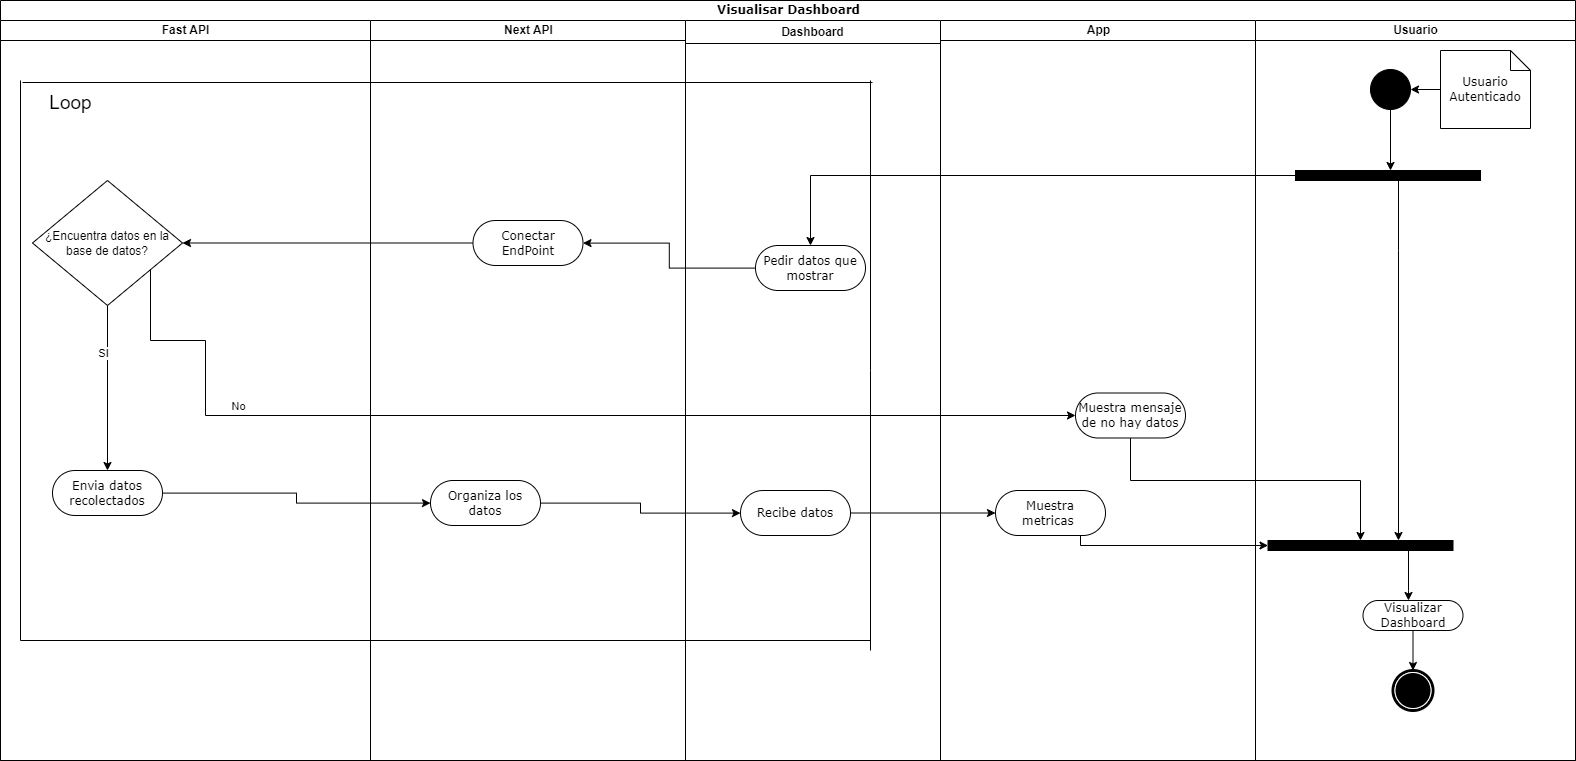

The diagram above was exported from draw.io. Its source (the exported page's mxGraphModel, read from the mxfile embedded in the PNG):
<mxGraphModel dx="2544" dy="1160" grid="1" gridSize="10" guides="1" tooltips="1" connect="1" arrows="1" fold="1" page="1" pageScale="1" pageWidth="827" pageHeight="1169" math="0" shadow="0">
  <root>
    <mxCell id="0" />
    <mxCell id="1" parent="0" />
    <mxCell id="BQ4N9j2RJxe5oMDn88Q8-1" value="Visualisar Dashboard" style="swimlane;html=1;childLayout=stackLayout;startSize=20;rounded=0;shadow=0;comic=0;labelBackgroundColor=none;strokeWidth=1;fontFamily=Verdana;fontSize=12;align=center;" parent="1" vertex="1">
      <mxGeometry x="110" y="70" width="1575" height="760" as="geometry" />
    </mxCell>
    <mxCell id="BQ4N9j2RJxe5oMDn88Q8-2" value="Fast API" style="swimlane;html=1;startSize=20;" parent="BQ4N9j2RJxe5oMDn88Q8-1" vertex="1">
      <mxGeometry y="20" width="370" height="740" as="geometry" />
    </mxCell>
    <mxCell id="BQ4N9j2RJxe5oMDn88Q8-3" value="¿Encuentra datos en la base de datos?" style="rhombus;whiteSpace=wrap;html=1;" parent="BQ4N9j2RJxe5oMDn88Q8-2" vertex="1">
      <mxGeometry x="32" y="160" width="150" height="125" as="geometry" />
    </mxCell>
    <mxCell id="BQ4N9j2RJxe5oMDn88Q8-5" value="Envia datos recolectados" style="rounded=1;whiteSpace=wrap;html=1;shadow=0;comic=0;labelBackgroundColor=none;strokeWidth=1;fontFamily=Verdana;fontSize=12;align=center;arcSize=50;" parent="BQ4N9j2RJxe5oMDn88Q8-2" vertex="1">
      <mxGeometry x="52" y="450" width="110" height="45" as="geometry" />
    </mxCell>
    <mxCell id="BQ4N9j2RJxe5oMDn88Q8-6" style="edgeStyle=orthogonalEdgeStyle;rounded=0;orthogonalLoop=1;jettySize=auto;html=1;" parent="BQ4N9j2RJxe5oMDn88Q8-2" source="BQ4N9j2RJxe5oMDn88Q8-3" target="BQ4N9j2RJxe5oMDn88Q8-5" edge="1">
      <mxGeometry relative="1" as="geometry">
        <Array as="points">
          <mxPoint x="107" y="480" />
        </Array>
      </mxGeometry>
    </mxCell>
    <mxCell id="BQ4N9j2RJxe5oMDn88Q8-7" value="SI" style="edgeLabel;html=1;align=center;verticalAlign=middle;resizable=0;points=[];" parent="BQ4N9j2RJxe5oMDn88Q8-6" vertex="1" connectable="0">
      <mxGeometry x="-0.835" y="-2" relative="1" as="geometry">
        <mxPoint x="-3" y="33" as="offset" />
      </mxGeometry>
    </mxCell>
    <mxCell id="BQ4N9j2RJxe5oMDn88Q8-9" value="" style="endArrow=none;html=1;rounded=0;" parent="BQ4N9j2RJxe5oMDn88Q8-2" edge="1">
      <mxGeometry width="50" height="50" relative="1" as="geometry">
        <mxPoint x="20" y="620" as="sourcePoint" />
        <mxPoint x="20" y="60" as="targetPoint" />
      </mxGeometry>
    </mxCell>
    <mxCell id="9lZci0OY9wAwZNzlkfsd-1" value="Next API" style="swimlane;html=1;startSize=20;" vertex="1" parent="BQ4N9j2RJxe5oMDn88Q8-1">
      <mxGeometry x="370" y="20" width="315" height="740" as="geometry" />
    </mxCell>
    <mxCell id="9lZci0OY9wAwZNzlkfsd-4" value="Conectar EndPoint" style="rounded=1;whiteSpace=wrap;html=1;shadow=0;comic=0;labelBackgroundColor=none;strokeWidth=1;fontFamily=Verdana;fontSize=12;align=center;arcSize=50;" vertex="1" parent="9lZci0OY9wAwZNzlkfsd-1">
      <mxGeometry x="102.5" y="200" width="110" height="45" as="geometry" />
    </mxCell>
    <mxCell id="BQ4N9j2RJxe5oMDn88Q8-8" value="Organiza los datos" style="rounded=1;whiteSpace=wrap;html=1;shadow=0;comic=0;labelBackgroundColor=none;strokeWidth=1;fontFamily=Verdana;fontSize=12;align=center;arcSize=50;" parent="9lZci0OY9wAwZNzlkfsd-1" vertex="1">
      <mxGeometry x="60" y="460" width="110" height="45" as="geometry" />
    </mxCell>
    <mxCell id="BQ4N9j2RJxe5oMDn88Q8-10" value="Dashboard" style="swimlane;whiteSpace=wrap;html=1;" parent="BQ4N9j2RJxe5oMDn88Q8-1" vertex="1">
      <mxGeometry x="685" y="20" width="255" height="740" as="geometry" />
    </mxCell>
    <mxCell id="BQ4N9j2RJxe5oMDn88Q8-11" value="Pedir datos que mostrar" style="rounded=1;whiteSpace=wrap;html=1;shadow=0;comic=0;labelBackgroundColor=none;strokeWidth=1;fontFamily=Verdana;fontSize=12;align=center;arcSize=50;" parent="BQ4N9j2RJxe5oMDn88Q8-10" vertex="1">
      <mxGeometry x="70" y="225" width="110" height="45" as="geometry" />
    </mxCell>
    <mxCell id="BQ4N9j2RJxe5oMDn88Q8-12" value="Recibe datos" style="rounded=1;whiteSpace=wrap;html=1;shadow=0;comic=0;labelBackgroundColor=none;strokeWidth=1;fontFamily=Verdana;fontSize=12;align=center;arcSize=50;" parent="BQ4N9j2RJxe5oMDn88Q8-10" vertex="1">
      <mxGeometry x="55" y="470" width="110" height="45" as="geometry" />
    </mxCell>
    <mxCell id="BQ4N9j2RJxe5oMDn88Q8-13" value="App" style="swimlane;html=1;startSize=20;" parent="BQ4N9j2RJxe5oMDn88Q8-1" vertex="1">
      <mxGeometry x="940" y="20" width="315" height="740" as="geometry" />
    </mxCell>
    <mxCell id="BQ4N9j2RJxe5oMDn88Q8-14" value="Muestra mensaje de no hay datos&lt;span style=&quot;color: rgba(0, 0, 0, 0); font-family: monospace; font-size: 0px; text-align: start; text-wrap: nowrap;&quot;&gt;%3CmxGraphModel%3E%3Croot%3E%3CmxCell%20id%3D%220%22%2F%3E%3CmxCell%20id%3D%221%22%20parent%3D%220%22%2F%3E%3CmxCell%20id%3D%222%22%20value%3D%22Pedir%20datos%20que%20mostrar%22%20style%3D%22rounded%3D1%3BwhiteSpace%3Dwrap%3Bhtml%3D1%3Bshadow%3D0%3Bcomic%3D0%3BlabelBackgroundColor%3Dnone%3BstrokeWidth%3D1%3BfontFamily%3DVerdana%3BfontSize%3D12%3Balign%3Dcenter%3BarcSize%3D50%3B%22%20vertex%3D%221%22%20parent%3D%221%22%3E%3CmxGeometry%20x%3D%22-2167.5%22%20y%3D%22375%22%20width%3D%22110%22%20height%3D%2245%22%20as%3D%22geometry%22%2F%3E%3C%2FmxCell%3E%3C%2Froot%3E%3C%2FmxGraphModel%3E&lt;/span&gt;" style="rounded=1;whiteSpace=wrap;html=1;shadow=0;comic=0;labelBackgroundColor=none;strokeWidth=1;fontFamily=Verdana;fontSize=12;align=center;arcSize=50;" parent="BQ4N9j2RJxe5oMDn88Q8-13" vertex="1">
      <mxGeometry x="135" y="372.5" width="110" height="45" as="geometry" />
    </mxCell>
    <mxCell id="BQ4N9j2RJxe5oMDn88Q8-15" value="Muestra metricas&amp;nbsp;" style="rounded=1;whiteSpace=wrap;html=1;shadow=0;comic=0;labelBackgroundColor=none;strokeWidth=1;fontFamily=Verdana;fontSize=12;align=center;arcSize=50;" parent="BQ4N9j2RJxe5oMDn88Q8-13" vertex="1">
      <mxGeometry x="55" y="470" width="110" height="45" as="geometry" />
    </mxCell>
    <mxCell id="BQ4N9j2RJxe5oMDn88Q8-17" style="edgeStyle=orthogonalEdgeStyle;rounded=0;orthogonalLoop=1;jettySize=auto;html=1;" parent="BQ4N9j2RJxe5oMDn88Q8-1" source="BQ4N9j2RJxe5oMDn88Q8-3" target="BQ4N9j2RJxe5oMDn88Q8-14" edge="1">
      <mxGeometry relative="1" as="geometry">
        <Array as="points">
          <mxPoint x="150" y="340" />
          <mxPoint x="205" y="340" />
        </Array>
      </mxGeometry>
    </mxCell>
    <mxCell id="BQ4N9j2RJxe5oMDn88Q8-18" value="No" style="edgeLabel;html=1;align=center;verticalAlign=middle;resizable=0;points=[];" parent="BQ4N9j2RJxe5oMDn88Q8-17" vertex="1" connectable="0">
      <mxGeometry x="-0.5461" y="-2" relative="1" as="geometry">
        <mxPoint x="-11" y="-12" as="offset" />
      </mxGeometry>
    </mxCell>
    <mxCell id="BQ4N9j2RJxe5oMDn88Q8-19" style="edgeStyle=orthogonalEdgeStyle;rounded=0;orthogonalLoop=1;jettySize=auto;html=1;" parent="BQ4N9j2RJxe5oMDn88Q8-1" source="BQ4N9j2RJxe5oMDn88Q8-8" target="BQ4N9j2RJxe5oMDn88Q8-12" edge="1">
      <mxGeometry relative="1" as="geometry">
        <mxPoint x="460" y="491.52941176470586" as="targetPoint" />
      </mxGeometry>
    </mxCell>
    <mxCell id="BQ4N9j2RJxe5oMDn88Q8-20" value="" style="endArrow=none;html=1;rounded=0;" parent="BQ4N9j2RJxe5oMDn88Q8-1" edge="1">
      <mxGeometry width="50" height="50" relative="1" as="geometry">
        <mxPoint x="870" y="650" as="sourcePoint" />
        <mxPoint x="870" y="80" as="targetPoint" />
        <Array as="points">
          <mxPoint x="870" y="370" />
        </Array>
      </mxGeometry>
    </mxCell>
    <mxCell id="BQ4N9j2RJxe5oMDn88Q8-21" value="Usuario" style="swimlane;html=1;startSize=20;" parent="BQ4N9j2RJxe5oMDn88Q8-1" vertex="1">
      <mxGeometry x="1255" y="20" width="320" height="740" as="geometry" />
    </mxCell>
    <mxCell id="BQ4N9j2RJxe5oMDn88Q8-22" value="" style="ellipse;whiteSpace=wrap;html=1;rounded=0;shadow=0;comic=0;labelBackgroundColor=none;strokeWidth=1;fillColor=#000000;fontFamily=Verdana;fontSize=12;align=center;" parent="BQ4N9j2RJxe5oMDn88Q8-21" vertex="1">
      <mxGeometry x="115" y="49" width="40" height="40" as="geometry" />
    </mxCell>
    <mxCell id="BQ4N9j2RJxe5oMDn88Q8-23" style="edgeStyle=orthogonalEdgeStyle;rounded=0;orthogonalLoop=1;jettySize=auto;html=1;" parent="BQ4N9j2RJxe5oMDn88Q8-21" source="BQ4N9j2RJxe5oMDn88Q8-24" target="BQ4N9j2RJxe5oMDn88Q8-22" edge="1">
      <mxGeometry relative="1" as="geometry" />
    </mxCell>
    <mxCell id="BQ4N9j2RJxe5oMDn88Q8-24" value="Usuario Autenticado" style="shape=note;whiteSpace=wrap;html=1;rounded=0;shadow=0;comic=0;labelBackgroundColor=none;strokeWidth=1;fontFamily=Verdana;fontSize=12;align=center;size=20;" parent="BQ4N9j2RJxe5oMDn88Q8-21" vertex="1">
      <mxGeometry x="185" y="30" width="90" height="78" as="geometry" />
    </mxCell>
    <mxCell id="BQ4N9j2RJxe5oMDn88Q8-25" style="edgeStyle=orthogonalEdgeStyle;rounded=0;orthogonalLoop=1;jettySize=auto;html=1;" parent="BQ4N9j2RJxe5oMDn88Q8-21" source="BQ4N9j2RJxe5oMDn88Q8-26" target="BQ4N9j2RJxe5oMDn88Q8-27" edge="1">
      <mxGeometry relative="1" as="geometry" />
    </mxCell>
    <mxCell id="BQ4N9j2RJxe5oMDn88Q8-26" value="Visualizar Dashboard" style="rounded=1;whiteSpace=wrap;html=1;shadow=0;comic=0;labelBackgroundColor=none;strokeWidth=1;fontFamily=Verdana;fontSize=12;align=center;arcSize=50;" parent="BQ4N9j2RJxe5oMDn88Q8-21" vertex="1">
      <mxGeometry x="107.5" y="580" width="100" height="30" as="geometry" />
    </mxCell>
    <mxCell id="BQ4N9j2RJxe5oMDn88Q8-27" value="" style="shape=mxgraph.bpmn.shape;html=1;verticalLabelPosition=bottom;labelBackgroundColor=#ffffff;verticalAlign=top;perimeter=ellipsePerimeter;outline=end;symbol=terminate;rounded=0;shadow=0;comic=0;strokeWidth=1;fontFamily=Verdana;fontSize=12;align=center;" parent="BQ4N9j2RJxe5oMDn88Q8-21" vertex="1">
      <mxGeometry x="137.5" y="650" width="40" height="40" as="geometry" />
    </mxCell>
    <mxCell id="BQ4N9j2RJxe5oMDn88Q8-28" style="edgeStyle=orthogonalEdgeStyle;rounded=0;orthogonalLoop=1;jettySize=auto;html=1;" parent="BQ4N9j2RJxe5oMDn88Q8-21" source="BQ4N9j2RJxe5oMDn88Q8-29" target="BQ4N9j2RJxe5oMDn88Q8-32" edge="1">
      <mxGeometry relative="1" as="geometry">
        <Array as="points">
          <mxPoint x="143" y="230" />
          <mxPoint x="143" y="230" />
        </Array>
      </mxGeometry>
    </mxCell>
    <mxCell id="BQ4N9j2RJxe5oMDn88Q8-29" value="" style="whiteSpace=wrap;html=1;rounded=0;shadow=0;comic=0;labelBackgroundColor=none;strokeWidth=1;fillColor=#000000;fontFamily=Verdana;fontSize=12;align=center;rotation=0;" parent="BQ4N9j2RJxe5oMDn88Q8-21" vertex="1">
      <mxGeometry x="40" y="150" width="185" height="10" as="geometry" />
    </mxCell>
    <mxCell id="BQ4N9j2RJxe5oMDn88Q8-30" style="edgeStyle=orthogonalEdgeStyle;rounded=0;orthogonalLoop=1;jettySize=auto;html=1;" parent="BQ4N9j2RJxe5oMDn88Q8-21" source="BQ4N9j2RJxe5oMDn88Q8-22" target="BQ4N9j2RJxe5oMDn88Q8-29" edge="1">
      <mxGeometry relative="1" as="geometry">
        <mxPoint x="135" y="210" as="targetPoint" />
        <Array as="points">
          <mxPoint x="135" y="152" />
          <mxPoint x="130" y="152" />
        </Array>
      </mxGeometry>
    </mxCell>
    <mxCell id="BQ4N9j2RJxe5oMDn88Q8-31" style="edgeStyle=orthogonalEdgeStyle;rounded=0;orthogonalLoop=1;jettySize=auto;html=1;" parent="BQ4N9j2RJxe5oMDn88Q8-21" source="BQ4N9j2RJxe5oMDn88Q8-32" target="BQ4N9j2RJxe5oMDn88Q8-26" edge="1">
      <mxGeometry relative="1" as="geometry">
        <Array as="points">
          <mxPoint x="153" y="570" />
          <mxPoint x="153" y="570" />
        </Array>
      </mxGeometry>
    </mxCell>
    <mxCell id="BQ4N9j2RJxe5oMDn88Q8-32" value="" style="whiteSpace=wrap;html=1;rounded=0;shadow=0;comic=0;labelBackgroundColor=none;strokeWidth=1;fillColor=#000000;fontFamily=Verdana;fontSize=12;align=center;rotation=0;" parent="BQ4N9j2RJxe5oMDn88Q8-21" vertex="1">
      <mxGeometry x="12.5" y="520" width="185" height="10" as="geometry" />
    </mxCell>
    <mxCell id="BQ4N9j2RJxe5oMDn88Q8-33" style="edgeStyle=orthogonalEdgeStyle;rounded=0;orthogonalLoop=1;jettySize=auto;html=1;" parent="BQ4N9j2RJxe5oMDn88Q8-1" source="BQ4N9j2RJxe5oMDn88Q8-29" target="BQ4N9j2RJxe5oMDn88Q8-11" edge="1">
      <mxGeometry relative="1" as="geometry">
        <Array as="points">
          <mxPoint x="810" y="175" />
          <mxPoint x="810" y="268" />
        </Array>
      </mxGeometry>
    </mxCell>
    <mxCell id="BQ4N9j2RJxe5oMDn88Q8-34" style="edgeStyle=orthogonalEdgeStyle;rounded=0;orthogonalLoop=1;jettySize=auto;html=1;" parent="BQ4N9j2RJxe5oMDn88Q8-1" source="BQ4N9j2RJxe5oMDn88Q8-14" target="BQ4N9j2RJxe5oMDn88Q8-32" edge="1">
      <mxGeometry relative="1" as="geometry">
        <Array as="points">
          <mxPoint x="1130" y="480" />
          <mxPoint x="1360" y="480" />
        </Array>
      </mxGeometry>
    </mxCell>
    <mxCell id="BQ4N9j2RJxe5oMDn88Q8-35" style="edgeStyle=orthogonalEdgeStyle;rounded=0;orthogonalLoop=1;jettySize=auto;html=1;" parent="BQ4N9j2RJxe5oMDn88Q8-1" source="BQ4N9j2RJxe5oMDn88Q8-12" target="BQ4N9j2RJxe5oMDn88Q8-15" edge="1">
      <mxGeometry relative="1" as="geometry" />
    </mxCell>
    <mxCell id="BQ4N9j2RJxe5oMDn88Q8-36" style="edgeStyle=orthogonalEdgeStyle;rounded=0;orthogonalLoop=1;jettySize=auto;html=1;" parent="BQ4N9j2RJxe5oMDn88Q8-1" source="BQ4N9j2RJxe5oMDn88Q8-15" target="BQ4N9j2RJxe5oMDn88Q8-32" edge="1">
      <mxGeometry relative="1" as="geometry">
        <Array as="points">
          <mxPoint x="1080" y="545" />
        </Array>
      </mxGeometry>
    </mxCell>
    <mxCell id="9lZci0OY9wAwZNzlkfsd-5" style="edgeStyle=orthogonalEdgeStyle;rounded=0;orthogonalLoop=1;jettySize=auto;html=1;" edge="1" parent="BQ4N9j2RJxe5oMDn88Q8-1" source="BQ4N9j2RJxe5oMDn88Q8-11" target="9lZci0OY9wAwZNzlkfsd-4">
      <mxGeometry relative="1" as="geometry" />
    </mxCell>
    <mxCell id="9lZci0OY9wAwZNzlkfsd-6" style="edgeStyle=orthogonalEdgeStyle;rounded=0;orthogonalLoop=1;jettySize=auto;html=1;" edge="1" parent="BQ4N9j2RJxe5oMDn88Q8-1" source="9lZci0OY9wAwZNzlkfsd-4" target="BQ4N9j2RJxe5oMDn88Q8-3">
      <mxGeometry relative="1" as="geometry" />
    </mxCell>
    <mxCell id="BQ4N9j2RJxe5oMDn88Q8-4" style="edgeStyle=orthogonalEdgeStyle;rounded=0;orthogonalLoop=1;jettySize=auto;html=1;" parent="BQ4N9j2RJxe5oMDn88Q8-1" source="BQ4N9j2RJxe5oMDn88Q8-5" target="BQ4N9j2RJxe5oMDn88Q8-8" edge="1">
      <mxGeometry relative="1" as="geometry" />
    </mxCell>
    <mxCell id="BQ4N9j2RJxe5oMDn88Q8-37" value="" style="endArrow=none;html=1;rounded=0;" parent="1" edge="1">
      <mxGeometry width="50" height="50" relative="1" as="geometry">
        <mxPoint x="130" y="710" as="sourcePoint" />
        <mxPoint x="980" y="710" as="targetPoint" />
      </mxGeometry>
    </mxCell>
    <mxCell id="BQ4N9j2RJxe5oMDn88Q8-38" value="" style="endArrow=none;html=1;rounded=0;" parent="1" edge="1">
      <mxGeometry width="50" height="50" relative="1" as="geometry">
        <mxPoint x="132" y="152" as="sourcePoint" />
        <mxPoint x="982" y="152" as="targetPoint" />
      </mxGeometry>
    </mxCell>
    <mxCell id="BQ4N9j2RJxe5oMDn88Q8-39" value="&lt;font style=&quot;font-size: 19px;&quot;&gt;Loop&lt;/font&gt;" style="text;html=1;align=center;verticalAlign=middle;resizable=0;points=[];autosize=1;strokeColor=none;fillColor=none;" parent="1" vertex="1">
      <mxGeometry x="145" y="153" width="70" height="40" as="geometry" />
    </mxCell>
  </root>
</mxGraphModel>